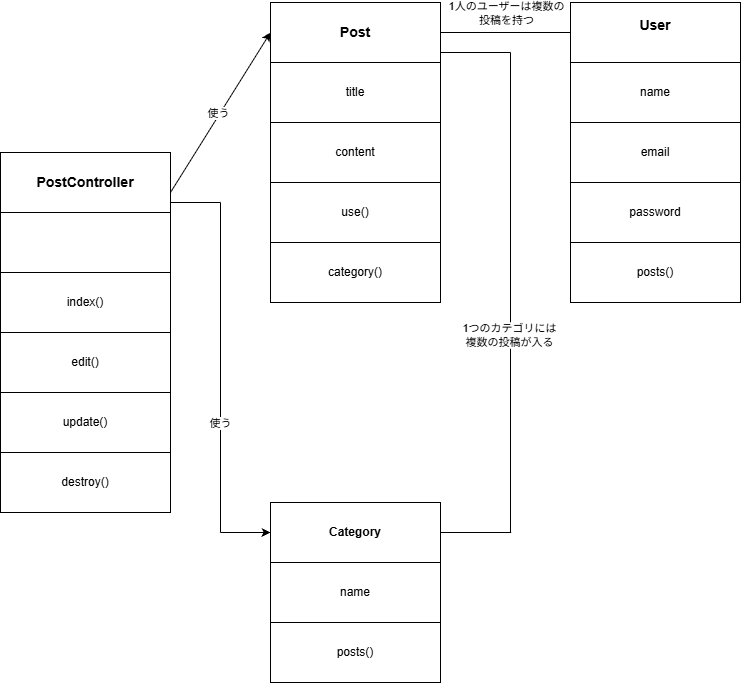

The diagram above was exported from draw.io. Its source (the exported page's mxGraphModel, read from the mxfile embedded in the PNG):
<mxGraphModel dx="764" dy="1139" grid="1" gridSize="10" guides="1" tooltips="1" connect="1" arrows="1" fold="1" page="1" pageScale="1" pageWidth="827" pageHeight="1169" math="0" shadow="0">
  <root>
    <mxCell id="0" />
    <mxCell id="1" parent="0" />
    <mxCell id="4bwdDswQy0TWH297VKBd-1" parent="1" style="rounded=0;whiteSpace=wrap;html=1;" value="&lt;h4&gt;&lt;font style=&quot;font-size: 14px;&quot;&gt;PostController&lt;/font&gt;&lt;/h4&gt;" vertex="1">
      <mxGeometry height="60" width="170" x="40" y="260" as="geometry" />
    </mxCell>
    <mxCell id="4bwdDswQy0TWH297VKBd-2" parent="1" style="rounded=0;whiteSpace=wrap;html=1;" value="" vertex="1">
      <mxGeometry height="60" width="170" x="40" y="320" as="geometry" />
    </mxCell>
    <mxCell id="4bwdDswQy0TWH297VKBd-3" parent="1" style="rounded=0;whiteSpace=wrap;html=1;" value="index()" vertex="1">
      <mxGeometry height="60" width="170" x="40" y="380" as="geometry" />
    </mxCell>
    <mxCell id="4bwdDswQy0TWH297VKBd-4" parent="1" style="rounded=0;whiteSpace=wrap;html=1;" value="edit()" vertex="1">
      <mxGeometry height="60" width="170" x="40" y="440" as="geometry" />
    </mxCell>
    <mxCell id="4bwdDswQy0TWH297VKBd-5" parent="1" style="rounded=0;whiteSpace=wrap;html=1;" value="update()" vertex="1">
      <mxGeometry height="60" width="170" x="40" y="500" as="geometry" />
    </mxCell>
    <mxCell id="4bwdDswQy0TWH297VKBd-6" parent="1" style="rounded=0;whiteSpace=wrap;html=1;" value="destroy()" vertex="1">
      <mxGeometry height="60" width="170" x="40" y="560" as="geometry" />
    </mxCell>
    <mxCell id="4bwdDswQy0TWH297VKBd-7" parent="1" style="rounded=0;whiteSpace=wrap;html=1;" value="&lt;h4&gt;&lt;font style=&quot;font-size: 14px;&quot;&gt;Post&lt;/font&gt;&lt;/h4&gt;" vertex="1">
      <mxGeometry height="60" width="170" x="310" y="110" as="geometry" />
    </mxCell>
    <mxCell id="4bwdDswQy0TWH297VKBd-8" parent="1" style="rounded=0;whiteSpace=wrap;html=1;" value="title" vertex="1">
      <mxGeometry height="60" width="170" x="310" y="170" as="geometry" />
    </mxCell>
    <mxCell id="4bwdDswQy0TWH297VKBd-9" parent="1" style="rounded=0;whiteSpace=wrap;html=1;" value="content" vertex="1">
      <mxGeometry height="60" width="170" x="310" y="230" as="geometry" />
    </mxCell>
    <mxCell id="4bwdDswQy0TWH297VKBd-10" parent="1" style="rounded=0;whiteSpace=wrap;html=1;" value="use()" vertex="1">
      <mxGeometry height="60" width="170" x="310" y="290" as="geometry" />
    </mxCell>
    <mxCell id="4bwdDswQy0TWH297VKBd-11" parent="1" style="rounded=0;whiteSpace=wrap;html=1;" value="category()" vertex="1">
      <mxGeometry height="60" width="170" x="310" y="350" as="geometry" />
    </mxCell>
    <mxCell id="4bwdDswQy0TWH297VKBd-12" parent="1" style="rounded=0;whiteSpace=wrap;html=1;" value="&lt;h4&gt;&lt;font style=&quot;font-size: 14px;&quot;&gt;User&lt;/font&gt;&lt;/h4&gt;&lt;div&gt;&lt;font style=&quot;font-size: 11px;&quot;&gt;&lt;br&gt;&lt;/font&gt;&lt;/div&gt;" vertex="1">
      <mxGeometry height="60" width="170" x="610" y="110" as="geometry" />
    </mxCell>
    <mxCell id="4bwdDswQy0TWH297VKBd-13" parent="1" style="rounded=0;whiteSpace=wrap;html=1;" value="name" vertex="1">
      <mxGeometry height="60" width="170" x="610" y="170" as="geometry" />
    </mxCell>
    <mxCell id="4bwdDswQy0TWH297VKBd-14" parent="1" style="rounded=0;whiteSpace=wrap;html=1;" value="email" vertex="1">
      <mxGeometry height="60" width="170" x="610" y="230" as="geometry" />
    </mxCell>
    <mxCell id="4bwdDswQy0TWH297VKBd-15" parent="1" style="rounded=0;whiteSpace=wrap;html=1;" value="password" vertex="1">
      <mxGeometry height="60" width="170" x="610" y="290" as="geometry" />
    </mxCell>
    <mxCell id="4bwdDswQy0TWH297VKBd-16" parent="1" style="rounded=0;whiteSpace=wrap;html=1;" value="posts()" vertex="1">
      <mxGeometry height="60" width="170" x="610" y="350" as="geometry" />
    </mxCell>
    <mxCell id="4bwdDswQy0TWH297VKBd-17" parent="1" style="rounded=0;whiteSpace=wrap;html=1;" value="&lt;h4&gt;Category&lt;/h4&gt;" vertex="1">
      <mxGeometry height="60" width="170" x="310" y="610" as="geometry" />
    </mxCell>
    <mxCell id="4bwdDswQy0TWH297VKBd-18" parent="1" style="rounded=0;whiteSpace=wrap;html=1;" value="name" vertex="1">
      <mxGeometry height="60" width="170" x="310" y="670" as="geometry" />
    </mxCell>
    <mxCell id="4bwdDswQy0TWH297VKBd-19" parent="1" style="rounded=0;whiteSpace=wrap;html=1;" value="posts()" vertex="1">
      <mxGeometry height="60" width="170" x="310" y="730" as="geometry" />
    </mxCell>
    <mxCell id="4bwdDswQy0TWH297VKBd-20" edge="1" parent="1" style="endArrow=classic;html=1;rounded=0;defaultLabelBackgroundColor=page;labelPadding=0 4;entryX=0;entryY=0.5;entryDx=0;entryDy=0;" target="4bwdDswQy0TWH297VKBd-7" value="">
      <mxGeometry height="50" relative="1" width="50" as="geometry">
        <mxPoint x="210" y="300" as="sourcePoint" />
        <mxPoint x="260" y="250" as="targetPoint" />
      </mxGeometry>
    </mxCell>
    <mxCell id="4bwdDswQy0TWH297VKBd-22" connectable="0" parent="4bwdDswQy0TWH297VKBd-20" style="edgeLabel;html=1;align=center;verticalAlign=middle;resizable=0;points=[];inheritText=1;defaultLabelBackgroundColor=page;labelPadding=0 4;" value="使う" vertex="1">
      <mxGeometry relative="1" x="-0.0161" y="2" as="geometry">
        <mxPoint as="offset" />
      </mxGeometry>
    </mxCell>
    <mxCell id="4bwdDswQy0TWH297VKBd-23" edge="1" parent="1" style="endArrow=none;html=1;rounded=0;defaultLabelBackgroundColor=page;labelPadding=0 4;entryX=0;entryY=0.5;entryDx=0;entryDy=0;" target="4bwdDswQy0TWH297VKBd-12" value="">
      <mxGeometry height="50" relative="1" width="50" as="geometry">
        <mxPoint x="480" y="140" as="sourcePoint" />
        <mxPoint x="530" y="90" as="targetPoint" />
      </mxGeometry>
    </mxCell>
    <mxCell id="4bwdDswQy0TWH297VKBd-25" connectable="0" parent="4bwdDswQy0TWH297VKBd-23" style="edgeLabel;html=1;align=center;verticalAlign=middle;resizable=0;points=[];inheritText=1;defaultLabelBackgroundColor=page;labelPadding=0 4;" value="1人のユーザーは複数の&lt;div&gt;投稿を持つ&lt;/div&gt;" vertex="1">
      <mxGeometry relative="1" x="-0.0205" y="3" as="geometry">
        <mxPoint x="1" y="-17" as="offset" />
      </mxGeometry>
    </mxCell>
    <mxCell id="4bwdDswQy0TWH297VKBd-27" edge="1" parent="1" style="endArrow=none;html=1;rounded=0;defaultLabelBackgroundColor=page;labelPadding=0 4;curved=0;" value="">
      <mxGeometry height="50" relative="1" width="50" as="geometry">
        <mxPoint x="480" y="160" as="sourcePoint" />
        <mxPoint x="550" y="160" as="targetPoint" />
      </mxGeometry>
    </mxCell>
    <mxCell id="4bwdDswQy0TWH297VKBd-28" edge="1" parent="1" style="endArrow=none;html=1;rounded=0;defaultLabelBackgroundColor=page;labelPadding=0 4;" value="">
      <mxGeometry height="50" relative="1" width="50" as="geometry">
        <mxPoint x="550" y="640" as="sourcePoint" />
        <mxPoint x="550" y="160" as="targetPoint" />
      </mxGeometry>
    </mxCell>
    <mxCell id="4bwdDswQy0TWH297VKBd-30" connectable="0" parent="4bwdDswQy0TWH297VKBd-28" style="edgeLabel;html=1;align=center;verticalAlign=middle;resizable=0;points=[];inheritText=1;defaultLabelBackgroundColor=page;labelPadding=0 4;" value="1つのカテゴリには&lt;div&gt;複数の投稿が入る&lt;/div&gt;" vertex="1">
      <mxGeometry relative="1" x="-0.175" y="2" as="geometry">
        <mxPoint as="offset" />
      </mxGeometry>
    </mxCell>
    <mxCell id="4bwdDswQy0TWH297VKBd-29" edge="1" parent="1" source="4bwdDswQy0TWH297VKBd-17" style="endArrow=none;html=1;rounded=0;defaultLabelBackgroundColor=page;labelPadding=0 4;" value="">
      <mxGeometry height="50" relative="1" width="50" as="geometry">
        <mxPoint x="480" y="690" as="sourcePoint" />
        <mxPoint x="550.7106781186548" y="640" as="targetPoint" />
      </mxGeometry>
    </mxCell>
    <mxCell id="4bwdDswQy0TWH297VKBd-31" edge="1" parent="1" style="endArrow=none;html=1;rounded=0;defaultLabelBackgroundColor=page;labelPadding=0 4;" value="">
      <mxGeometry height="50" relative="1" width="50" as="geometry">
        <mxPoint x="210" y="310" as="sourcePoint" />
        <mxPoint x="260" y="310" as="targetPoint" />
      </mxGeometry>
    </mxCell>
    <mxCell id="4bwdDswQy0TWH297VKBd-32" edge="1" parent="1" style="endArrow=none;html=1;rounded=0;defaultLabelBackgroundColor=page;labelPadding=0 4;" value="">
      <mxGeometry height="50" relative="1" width="50" as="geometry">
        <mxPoint x="260" y="640" as="sourcePoint" />
        <mxPoint x="260" y="310" as="targetPoint" />
      </mxGeometry>
    </mxCell>
    <mxCell id="4bwdDswQy0TWH297VKBd-34" connectable="0" parent="4bwdDswQy0TWH297VKBd-32" style="edgeLabel;html=1;align=center;verticalAlign=middle;resizable=0;points=[];inheritText=1;defaultLabelBackgroundColor=page;labelPadding=0 4;" value="使う" vertex="1">
      <mxGeometry relative="1" x="-0.3333" y="1" as="geometry">
        <mxPoint as="offset" />
      </mxGeometry>
    </mxCell>
    <mxCell id="4bwdDswQy0TWH297VKBd-33" edge="1" parent="1" style="endArrow=classic;html=1;rounded=0;defaultLabelBackgroundColor=page;labelPadding=0 4;entryX=0;entryY=0.5;entryDx=0;entryDy=0;" target="4bwdDswQy0TWH297VKBd-17" value="">
      <mxGeometry height="50" relative="1" width="50" as="geometry">
        <mxPoint x="260" y="640" as="sourcePoint" />
        <mxPoint x="310" y="590" as="targetPoint" />
      </mxGeometry>
    </mxCell>
  </root>
</mxGraphModel>